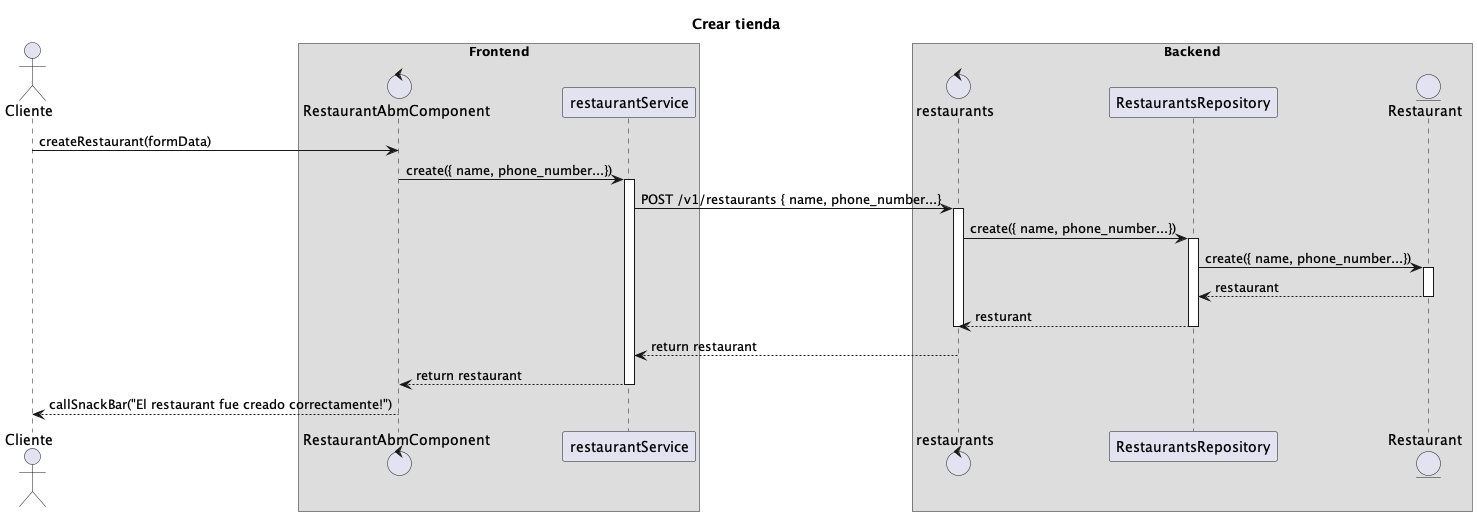

The diagram above was rendered by PlantUML. Its source (embedded in the PNG):
@startuml
title Crear tienda
actor Cliente
box "Frontend"
control RestaurantAbmComponent

Cliente->RestaurantAbmComponent: createRestaurant(formData)
RestaurantAbmComponent->restaurantService:create({ name, phone_number...})
activate restaurantService
end box
box "Backend"
control restaurants
restaurantService->restaurants: POST /v1/restaurants { name, phone_number...}
activate restaurants
restaurants->RestaurantsRepository: create({ name, phone_number...})
activate RestaurantsRepository
entity Restaurant
RestaurantsRepository->Restaurant: create({ name, phone_number...})
activate Restaurant
Restaurant-->"RestaurantsRepository": restaurant
deactivate Restaurant
RestaurantsRepository-->restaurants: resturant
deactivate RestaurantsRepository
end box
deactivate restaurants
"restaurants"-->restaurantService: return restaurant
restaurantService-->RestaurantAbmComponent: return restaurant
deactivate restaurantService
RestaurantAbmComponent-->"Cliente": callSnackBar("El restaurant fue creado correctamente!")
@enduml